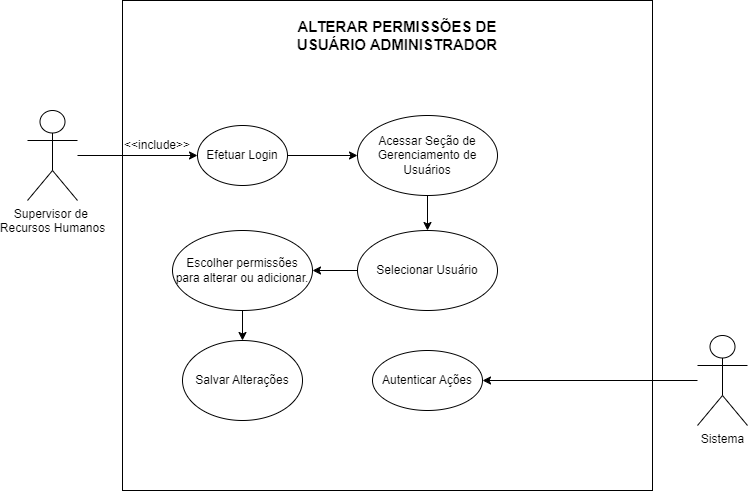

The diagram above was exported from draw.io. Its source (the exported page's mxGraphModel, read from the mxfile embedded in the PNG):
<mxGraphModel dx="1050" dy="573" grid="1" gridSize="10" guides="1" tooltips="1" connect="1" arrows="1" fold="1" page="1" pageScale="1" pageWidth="827" pageHeight="1169" math="0" shadow="0">
  <root>
    <mxCell id="WIyWlLk6GJQsqaUBKTNV-0" />
    <mxCell id="WIyWlLk6GJQsqaUBKTNV-1" parent="WIyWlLk6GJQsqaUBKTNV-0" />
    <mxCell id="FPOYmL3TQIEWw46MG-XX-1" value="" style="rounded=0;whiteSpace=wrap;html=1;" vertex="1" parent="WIyWlLk6GJQsqaUBKTNV-1">
      <mxGeometry x="125" y="120" width="530" height="490" as="geometry" />
    </mxCell>
    <mxCell id="FPOYmL3TQIEWw46MG-XX-0" value="ALTERAR PERMISSÕES DE USUÁRIO ADMINISTRADOR" style="text;html=1;strokeColor=none;fillColor=none;align=center;verticalAlign=middle;whiteSpace=wrap;rounded=0;fontStyle=1;fontSize=15;" vertex="1" parent="WIyWlLk6GJQsqaUBKTNV-1">
      <mxGeometry x="280" y="140" width="240" height="30" as="geometry" />
    </mxCell>
    <mxCell id="FPOYmL3TQIEWw46MG-XX-9" style="edgeStyle=orthogonalEdgeStyle;rounded=0;orthogonalLoop=1;jettySize=auto;html=1;entryX=0;entryY=0.5;entryDx=0;entryDy=0;" edge="1" parent="WIyWlLk6GJQsqaUBKTNV-1" source="FPOYmL3TQIEWw46MG-XX-2" target="FPOYmL3TQIEWw46MG-XX-7">
      <mxGeometry relative="1" as="geometry" />
    </mxCell>
    <mxCell id="FPOYmL3TQIEWw46MG-XX-2" value="Supervisor de&amp;nbsp;&lt;br&gt;Recursos Humanos" style="shape=umlActor;verticalLabelPosition=bottom;verticalAlign=top;html=1;outlineConnect=0;" vertex="1" parent="WIyWlLk6GJQsqaUBKTNV-1">
      <mxGeometry x="30" y="230" width="50" height="90" as="geometry" />
    </mxCell>
    <mxCell id="FPOYmL3TQIEWw46MG-XX-13" style="edgeStyle=orthogonalEdgeStyle;rounded=0;orthogonalLoop=1;jettySize=auto;html=1;exitX=1;exitY=0.5;exitDx=0;exitDy=0;entryX=0;entryY=0.5;entryDx=0;entryDy=0;" edge="1" parent="WIyWlLk6GJQsqaUBKTNV-1" source="FPOYmL3TQIEWw46MG-XX-7" target="FPOYmL3TQIEWw46MG-XX-12">
      <mxGeometry relative="1" as="geometry" />
    </mxCell>
    <mxCell id="FPOYmL3TQIEWw46MG-XX-7" value="Efetuar Login" style="ellipse;whiteSpace=wrap;html=1;" vertex="1" parent="WIyWlLk6GJQsqaUBKTNV-1">
      <mxGeometry x="200" y="245" width="90" height="60" as="geometry" />
    </mxCell>
    <mxCell id="FPOYmL3TQIEWw46MG-XX-10" value="&amp;lt;&amp;lt;include&amp;gt;&amp;gt;" style="text;html=1;strokeColor=none;fillColor=none;align=center;verticalAlign=middle;whiteSpace=wrap;rounded=0;" vertex="1" parent="WIyWlLk6GJQsqaUBKTNV-1">
      <mxGeometry x="130" y="250" width="60" height="30" as="geometry" />
    </mxCell>
    <mxCell id="FPOYmL3TQIEWw46MG-XX-15" style="edgeStyle=orthogonalEdgeStyle;rounded=0;orthogonalLoop=1;jettySize=auto;html=1;exitX=0.5;exitY=1;exitDx=0;exitDy=0;" edge="1" parent="WIyWlLk6GJQsqaUBKTNV-1" source="FPOYmL3TQIEWw46MG-XX-12" target="FPOYmL3TQIEWw46MG-XX-14">
      <mxGeometry relative="1" as="geometry" />
    </mxCell>
    <mxCell id="FPOYmL3TQIEWw46MG-XX-12" value="Acessar Seção de Gerenciamento de Usuários" style="ellipse;whiteSpace=wrap;html=1;" vertex="1" parent="WIyWlLk6GJQsqaUBKTNV-1">
      <mxGeometry x="360" y="235" width="140" height="80" as="geometry" />
    </mxCell>
    <mxCell id="FPOYmL3TQIEWw46MG-XX-17" style="edgeStyle=orthogonalEdgeStyle;rounded=0;orthogonalLoop=1;jettySize=auto;html=1;exitX=0;exitY=0.5;exitDx=0;exitDy=0;" edge="1" parent="WIyWlLk6GJQsqaUBKTNV-1" source="FPOYmL3TQIEWw46MG-XX-14" target="FPOYmL3TQIEWw46MG-XX-16">
      <mxGeometry relative="1" as="geometry" />
    </mxCell>
    <mxCell id="FPOYmL3TQIEWw46MG-XX-14" value="Selecionar Usuário" style="ellipse;whiteSpace=wrap;html=1;" vertex="1" parent="WIyWlLk6GJQsqaUBKTNV-1">
      <mxGeometry x="360" y="350" width="140" height="80" as="geometry" />
    </mxCell>
    <mxCell id="FPOYmL3TQIEWw46MG-XX-19" style="edgeStyle=orthogonalEdgeStyle;rounded=0;orthogonalLoop=1;jettySize=auto;html=1;exitX=0.5;exitY=1;exitDx=0;exitDy=0;" edge="1" parent="WIyWlLk6GJQsqaUBKTNV-1" source="FPOYmL3TQIEWw46MG-XX-16" target="FPOYmL3TQIEWw46MG-XX-18">
      <mxGeometry relative="1" as="geometry" />
    </mxCell>
    <mxCell id="FPOYmL3TQIEWw46MG-XX-16" value="Escolher permissões para alterar ou adicionar." style="ellipse;whiteSpace=wrap;html=1;" vertex="1" parent="WIyWlLk6GJQsqaUBKTNV-1">
      <mxGeometry x="175" y="350" width="140" height="80" as="geometry" />
    </mxCell>
    <mxCell id="FPOYmL3TQIEWw46MG-XX-18" value="Salvar Alterações" style="ellipse;whiteSpace=wrap;html=1;" vertex="1" parent="WIyWlLk6GJQsqaUBKTNV-1">
      <mxGeometry x="185" y="460" width="120" height="80" as="geometry" />
    </mxCell>
    <mxCell id="FPOYmL3TQIEWw46MG-XX-24" style="edgeStyle=orthogonalEdgeStyle;rounded=0;orthogonalLoop=1;jettySize=auto;html=1;" edge="1" parent="WIyWlLk6GJQsqaUBKTNV-1" source="FPOYmL3TQIEWw46MG-XX-20" target="FPOYmL3TQIEWw46MG-XX-23">
      <mxGeometry relative="1" as="geometry" />
    </mxCell>
    <mxCell id="FPOYmL3TQIEWw46MG-XX-20" value="Sistema" style="shape=umlActor;verticalLabelPosition=bottom;verticalAlign=top;html=1;outlineConnect=0;" vertex="1" parent="WIyWlLk6GJQsqaUBKTNV-1">
      <mxGeometry x="700" y="455" width="50" height="90" as="geometry" />
    </mxCell>
    <mxCell id="FPOYmL3TQIEWw46MG-XX-23" value="Autenticar Ações" style="ellipse;whiteSpace=wrap;html=1;" vertex="1" parent="WIyWlLk6GJQsqaUBKTNV-1">
      <mxGeometry x="375" y="470" width="110" height="60" as="geometry" />
    </mxCell>
  </root>
</mxGraphModel>